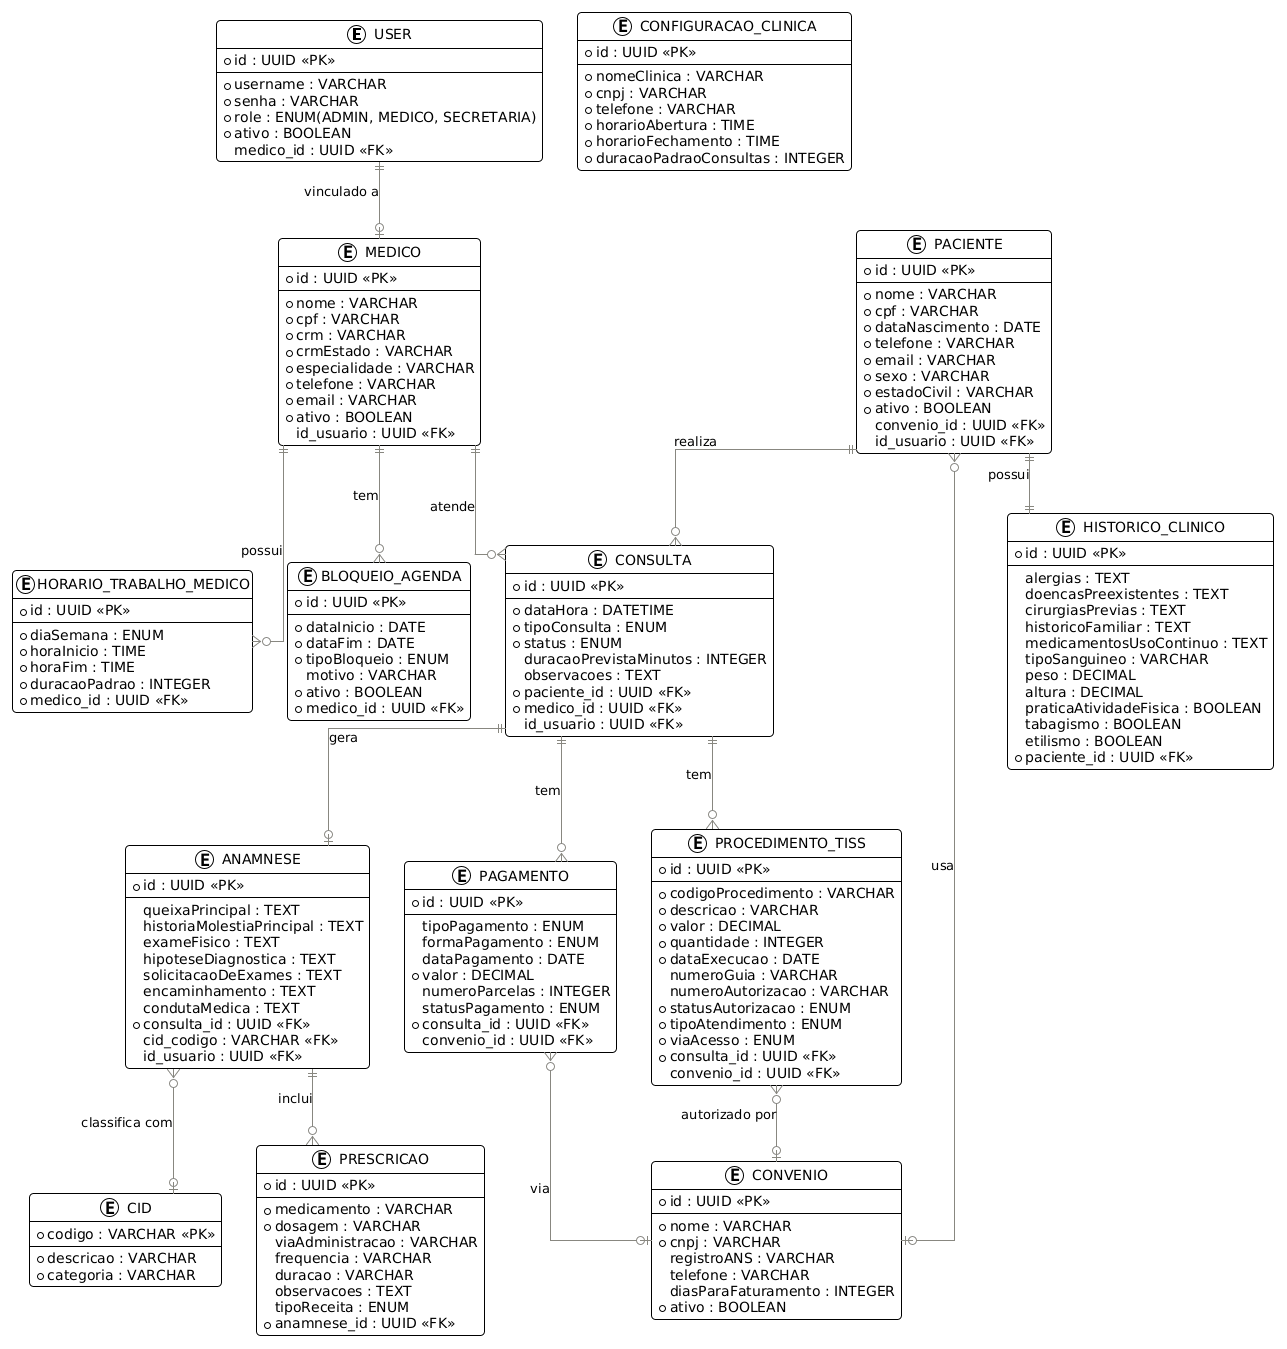

The diagram above was rendered by PlantUML. Its source (embedded in the PNG):
@startuml
!theme plain
skinparam linetype ortho
skinparam roundcorner 8
skinparam EntityBackgroundColor #E8F4FD
skinparam EntityBorderColor #378ADD
skinparam EntityFontColor #0C2340
skinparam EntityFontStyle bold
skinparam ArrowColor #888780
skinparam shadowing false

entity USER {
  * id : UUID <<PK>>
  --
  * username : VARCHAR
  * senha : VARCHAR
  * role : ENUM(ADMIN, MEDICO, SECRETARIA)
  * ativo : BOOLEAN
  medico_id : UUID <<FK>>
}

entity MEDICO {
  * id : UUID <<PK>>
  --
  * nome : VARCHAR
  * cpf : VARCHAR
  * crm : VARCHAR
  * crmEstado : VARCHAR
  * especialidade : VARCHAR
  * telefone : VARCHAR
  * email : VARCHAR
  * ativo : BOOLEAN
  id_usuario : UUID <<FK>>
}

entity PACIENTE {
  * id : UUID <<PK>>
  --
  * nome : VARCHAR
  * cpf : VARCHAR
  * dataNascimento : DATE
  * telefone : VARCHAR
  * email : VARCHAR
  * sexo : VARCHAR
  * estadoCivil : VARCHAR
  * ativo : BOOLEAN
  convenio_id : UUID <<FK>>
  id_usuario : UUID <<FK>>
}

entity CONVENIO {
  * id : UUID <<PK>>
  --
  * nome : VARCHAR
  * cnpj : VARCHAR
  registroANS : VARCHAR
  telefone : VARCHAR
  diasParaFaturamento : INTEGER
  * ativo : BOOLEAN
}

entity HISTORICO_CLINICO {
  * id : UUID <<PK>>
  --
  alergias : TEXT
  doencasPreexistentes : TEXT
  cirurgiasPrevias : TEXT
  historicoFamiliar : TEXT
  medicamentosUsoContinuo : TEXT
  tipoSanguineo : VARCHAR
  peso : DECIMAL
  altura : DECIMAL
  praticaAtividadeFisica : BOOLEAN
  tabagismo : BOOLEAN
  etilismo : BOOLEAN
  * paciente_id : UUID <<FK>>
}

entity CONSULTA {
  * id : UUID <<PK>>
  --
  * dataHora : DATETIME
  * tipoConsulta : ENUM
  * status : ENUM
  duracaoPrevistaMinutos : INTEGER
  observacoes : TEXT
  * paciente_id : UUID <<FK>>
  * medico_id : UUID <<FK>>
  id_usuario : UUID <<FK>>
}

entity ANAMNESE {
  * id : UUID <<PK>>
  --
  queixaPrincipal : TEXT
  historiaMolestiaPrincipal : TEXT
  exameFisico : TEXT
  hipoteseDiagnostica : TEXT
  solicitacaoDeExames : TEXT
  encaminhamento : TEXT
  condutaMedica : TEXT
  * consulta_id : UUID <<FK>>
  cid_codigo : VARCHAR <<FK>>
  id_usuario : UUID <<FK>>
}

entity CID {
  * codigo : VARCHAR <<PK>>
  --
  * descricao : VARCHAR
  * categoria : VARCHAR
}

entity PRESCRICAO {
  * id : UUID <<PK>>
  --
  * medicamento : VARCHAR
  * dosagem : VARCHAR
  viaAdministracao : VARCHAR
  frequencia : VARCHAR
  duracao : VARCHAR
  observacoes : TEXT
  tipoReceita : ENUM
  * anamnese_id : UUID <<FK>>
}

entity PAGAMENTO {
  * id : UUID <<PK>>
  --
  tipoPagamento : ENUM
  formaPagamento : ENUM
  dataPagamento : DATE
  * valor : DECIMAL
  numeroParcelas : INTEGER
  statusPagamento : ENUM
  * consulta_id : UUID <<FK>>
  convenio_id : UUID <<FK>>
}

entity PROCEDIMENTO_TISS {
  * id : UUID <<PK>>
  --
  * codigoProcedimento : VARCHAR
  * descricao : VARCHAR
  * valor : DECIMAL
  * quantidade : INTEGER
  * dataExecucao : DATE
  numeroGuia : VARCHAR
  numeroAutorizacao : VARCHAR
  * statusAutorizacao : ENUM
  * tipoAtendimento : ENUM
  * viaAcesso : ENUM
  * consulta_id : UUID <<FK>>
  convenio_id : UUID <<FK>>
}

entity HORARIO_TRABALHO_MEDICO {
  * id : UUID <<PK>>
  --
  * diaSemana : ENUM
  * horaInicio : TIME
  * horaFim : TIME
  * duracaoPadrao : INTEGER
  * medico_id : UUID <<FK>>
}

entity BLOQUEIO_AGENDA {
  * id : UUID <<PK>>
  --
  * dataInicio : DATE
  * dataFim : DATE
  * tipoBloqueio : ENUM
  motivo : VARCHAR
  * ativo : BOOLEAN
  * medico_id : UUID <<FK>>
}

entity CONFIGURACAO_CLINICA {
  * id : UUID <<PK>>
  --
  * nomeClinica : VARCHAR
  * cnpj : VARCHAR
  * telefone : VARCHAR
  * horarioAbertura : TIME
  * horarioFechamento : TIME
  * duracaoPadraoConsultas : INTEGER
}

' Relacionamentos
USER ||--o| MEDICO : "vinculado a"

MEDICO ||--o{ CONSULTA : "atende"
MEDICO ||--o{ HORARIO_TRABALHO_MEDICO : "possui"
MEDICO ||--o{ BLOQUEIO_AGENDA : "tem"

PACIENTE ||--o{ CONSULTA : "realiza"
PACIENTE ||--|| HISTORICO_CLINICO : "possui"
PACIENTE }o--o| CONVENIO : "usa"

CONSULTA ||--o| ANAMNESE : "gera"
CONSULTA ||--o{ PAGAMENTO : "tem"
CONSULTA ||--o{ PROCEDIMENTO_TISS : "tem"

ANAMNESE ||--o{ PRESCRICAO : "inclui"
ANAMNESE }o--o| CID : "classifica com"

PAGAMENTO }o--o| CONVENIO : "via"
PROCEDIMENTO_TISS }o--o| CONVENIO : "autorizado por"
@enduml